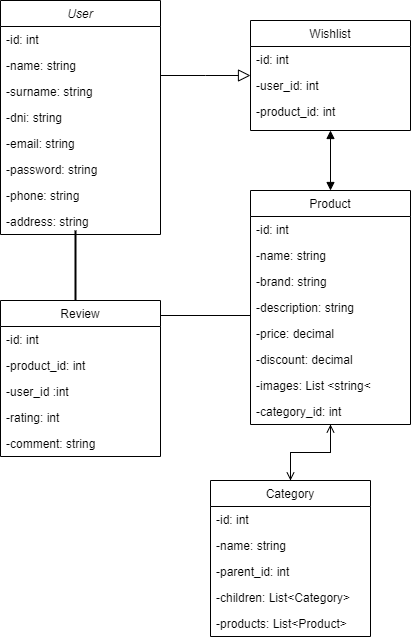

The diagram above was exported from draw.io. Its source (the exported page's mxGraphModel, read from the mxfile embedded in the PNG):
<mxGraphModel dx="1434" dy="796" grid="1" gridSize="10" guides="1" tooltips="1" connect="1" arrows="1" fold="1" page="1" pageScale="1" pageWidth="827" pageHeight="1169" math="0" shadow="0">
  <root>
    <mxCell id="WIyWlLk6GJQsqaUBKTNV-0" />
    <mxCell id="WIyWlLk6GJQsqaUBKTNV-1" parent="WIyWlLk6GJQsqaUBKTNV-0" />
    <mxCell id="zkfFHV4jXpPFQw0GAbJ--0" value="User" style="swimlane;fontStyle=2;align=center;verticalAlign=top;childLayout=stackLayout;horizontal=1;startSize=26;horizontalStack=0;resizeParent=1;resizeLast=0;collapsible=1;marginBottom=0;rounded=0;shadow=0;strokeWidth=1;" parent="WIyWlLk6GJQsqaUBKTNV-1" vertex="1">
      <mxGeometry x="220" y="100" width="160" height="234" as="geometry">
        <mxRectangle x="230" y="140" width="160" height="26" as="alternateBounds" />
      </mxGeometry>
    </mxCell>
    <mxCell id="zkfFHV4jXpPFQw0GAbJ--1" value="-id: int" style="text;align=left;verticalAlign=top;spacingLeft=4;spacingRight=4;overflow=hidden;rotatable=0;points=[[0,0.5],[1,0.5]];portConstraint=eastwest;" parent="zkfFHV4jXpPFQw0GAbJ--0" vertex="1">
      <mxGeometry y="26" width="160" height="26" as="geometry" />
    </mxCell>
    <mxCell id="zkfFHV4jXpPFQw0GAbJ--2" value="-name: string" style="text;align=left;verticalAlign=top;spacingLeft=4;spacingRight=4;overflow=hidden;rotatable=0;points=[[0,0.5],[1,0.5]];portConstraint=eastwest;rounded=0;shadow=0;html=0;" parent="zkfFHV4jXpPFQw0GAbJ--0" vertex="1">
      <mxGeometry y="52" width="160" height="26" as="geometry" />
    </mxCell>
    <mxCell id="zkfFHV4jXpPFQw0GAbJ--3" value="-surname: string" style="text;align=left;verticalAlign=top;spacingLeft=4;spacingRight=4;overflow=hidden;rotatable=0;points=[[0,0.5],[1,0.5]];portConstraint=eastwest;rounded=0;shadow=0;html=0;" parent="zkfFHV4jXpPFQw0GAbJ--0" vertex="1">
      <mxGeometry y="78" width="160" height="26" as="geometry" />
    </mxCell>
    <mxCell id="zkfFHV4jXpPFQw0GAbJ--5" value="-dni: string&#10;" style="text;align=left;verticalAlign=top;spacingLeft=4;spacingRight=4;overflow=hidden;rotatable=0;points=[[0,0.5],[1,0.5]];portConstraint=eastwest;" parent="zkfFHV4jXpPFQw0GAbJ--0" vertex="1">
      <mxGeometry y="104" width="160" height="26" as="geometry" />
    </mxCell>
    <mxCell id="upWLHhYDNqAcd5c8sTz2-0" value="-email: string&#10;" style="text;align=left;verticalAlign=top;spacingLeft=4;spacingRight=4;overflow=hidden;rotatable=0;points=[[0,0.5],[1,0.5]];portConstraint=eastwest;" parent="zkfFHV4jXpPFQw0GAbJ--0" vertex="1">
      <mxGeometry y="130" width="160" height="26" as="geometry" />
    </mxCell>
    <mxCell id="upWLHhYDNqAcd5c8sTz2-1" value="-password: string&#10;" style="text;align=left;verticalAlign=top;spacingLeft=4;spacingRight=4;overflow=hidden;rotatable=0;points=[[0,0.5],[1,0.5]];portConstraint=eastwest;" parent="zkfFHV4jXpPFQw0GAbJ--0" vertex="1">
      <mxGeometry y="156" width="160" height="26" as="geometry" />
    </mxCell>
    <mxCell id="upWLHhYDNqAcd5c8sTz2-2" value="-phone: string&#10;" style="text;align=left;verticalAlign=top;spacingLeft=4;spacingRight=4;overflow=hidden;rotatable=0;points=[[0,0.5],[1,0.5]];portConstraint=eastwest;" parent="zkfFHV4jXpPFQw0GAbJ--0" vertex="1">
      <mxGeometry y="182" width="160" height="26" as="geometry" />
    </mxCell>
    <mxCell id="upWLHhYDNqAcd5c8sTz2-3" value="-address: string&#10;" style="text;align=left;verticalAlign=top;spacingLeft=4;spacingRight=4;overflow=hidden;rotatable=0;points=[[0,0.5],[1,0.5]];portConstraint=eastwest;" parent="zkfFHV4jXpPFQw0GAbJ--0" vertex="1">
      <mxGeometry y="208" width="160" height="26" as="geometry" />
    </mxCell>
    <mxCell id="zkfFHV4jXpPFQw0GAbJ--6" value="Product" style="swimlane;fontStyle=0;align=center;verticalAlign=top;childLayout=stackLayout;horizontal=1;startSize=26;horizontalStack=0;resizeParent=1;resizeLast=0;collapsible=1;marginBottom=0;rounded=0;shadow=0;strokeWidth=1;" parent="WIyWlLk6GJQsqaUBKTNV-1" vertex="1">
      <mxGeometry x="470" y="290" width="160" height="234" as="geometry">
        <mxRectangle x="130" y="380" width="160" height="26" as="alternateBounds" />
      </mxGeometry>
    </mxCell>
    <mxCell id="zkfFHV4jXpPFQw0GAbJ--7" value="-id: int" style="text;align=left;verticalAlign=top;spacingLeft=4;spacingRight=4;overflow=hidden;rotatable=0;points=[[0,0.5],[1,0.5]];portConstraint=eastwest;" parent="zkfFHV4jXpPFQw0GAbJ--6" vertex="1">
      <mxGeometry y="26" width="160" height="26" as="geometry" />
    </mxCell>
    <mxCell id="upWLHhYDNqAcd5c8sTz2-7" value="-name: string" style="text;align=left;verticalAlign=top;spacingLeft=4;spacingRight=4;overflow=hidden;rotatable=0;points=[[0,0.5],[1,0.5]];portConstraint=eastwest;rounded=0;shadow=0;html=0;" parent="zkfFHV4jXpPFQw0GAbJ--6" vertex="1">
      <mxGeometry y="52" width="160" height="26" as="geometry" />
    </mxCell>
    <mxCell id="upWLHhYDNqAcd5c8sTz2-8" value="-brand: string" style="text;align=left;verticalAlign=top;spacingLeft=4;spacingRight=4;overflow=hidden;rotatable=0;points=[[0,0.5],[1,0.5]];portConstraint=eastwest;rounded=0;shadow=0;html=0;" parent="zkfFHV4jXpPFQw0GAbJ--6" vertex="1">
      <mxGeometry y="78" width="160" height="26" as="geometry" />
    </mxCell>
    <mxCell id="zkfFHV4jXpPFQw0GAbJ--8" value="-description: string" style="text;align=left;verticalAlign=top;spacingLeft=4;spacingRight=4;overflow=hidden;rotatable=0;points=[[0,0.5],[1,0.5]];portConstraint=eastwest;rounded=0;shadow=0;html=0;" parent="zkfFHV4jXpPFQw0GAbJ--6" vertex="1">
      <mxGeometry y="104" width="160" height="26" as="geometry" />
    </mxCell>
    <mxCell id="zkfFHV4jXpPFQw0GAbJ--11" value="-price: decimal" style="text;align=left;verticalAlign=top;spacingLeft=4;spacingRight=4;overflow=hidden;rotatable=0;points=[[0,0.5],[1,0.5]];portConstraint=eastwest;" parent="zkfFHV4jXpPFQw0GAbJ--6" vertex="1">
      <mxGeometry y="130" width="160" height="26" as="geometry" />
    </mxCell>
    <mxCell id="upWLHhYDNqAcd5c8sTz2-11" value="-discount: decimal" style="text;align=left;verticalAlign=top;spacingLeft=4;spacingRight=4;overflow=hidden;rotatable=0;points=[[0,0.5],[1,0.5]];portConstraint=eastwest;" parent="zkfFHV4jXpPFQw0GAbJ--6" vertex="1">
      <mxGeometry y="156" width="160" height="26" as="geometry" />
    </mxCell>
    <mxCell id="upWLHhYDNqAcd5c8sTz2-9" value="-images: List &lt;string&lt;" style="text;align=left;verticalAlign=top;spacingLeft=4;spacingRight=4;overflow=hidden;rotatable=0;points=[[0,0.5],[1,0.5]];portConstraint=eastwest;" parent="zkfFHV4jXpPFQw0GAbJ--6" vertex="1">
      <mxGeometry y="182" width="160" height="26" as="geometry" />
    </mxCell>
    <mxCell id="upWLHhYDNqAcd5c8sTz2-12" value="-category_id: int" style="text;align=left;verticalAlign=top;spacingLeft=4;spacingRight=4;overflow=hidden;rotatable=0;points=[[0,0.5],[1,0.5]];portConstraint=eastwest;" parent="zkfFHV4jXpPFQw0GAbJ--6" vertex="1">
      <mxGeometry y="208" width="160" height="26" as="geometry" />
    </mxCell>
    <mxCell id="zkfFHV4jXpPFQw0GAbJ--13" value="Category" style="swimlane;fontStyle=0;align=center;verticalAlign=top;childLayout=stackLayout;horizontal=1;startSize=26;horizontalStack=0;resizeParent=1;resizeLast=0;collapsible=1;marginBottom=0;rounded=0;shadow=0;strokeWidth=1;" parent="WIyWlLk6GJQsqaUBKTNV-1" vertex="1">
      <mxGeometry x="430" y="580" width="160" height="156" as="geometry">
        <mxRectangle x="340" y="380" width="170" height="26" as="alternateBounds" />
      </mxGeometry>
    </mxCell>
    <mxCell id="zkfFHV4jXpPFQw0GAbJ--14" value="-id: int" style="text;align=left;verticalAlign=top;spacingLeft=4;spacingRight=4;overflow=hidden;rotatable=0;points=[[0,0.5],[1,0.5]];portConstraint=eastwest;" parent="zkfFHV4jXpPFQw0GAbJ--13" vertex="1">
      <mxGeometry y="26" width="160" height="26" as="geometry" />
    </mxCell>
    <mxCell id="upWLHhYDNqAcd5c8sTz2-13" value="-name: string" style="text;align=left;verticalAlign=top;spacingLeft=4;spacingRight=4;overflow=hidden;rotatable=0;points=[[0,0.5],[1,0.5]];portConstraint=eastwest;" parent="zkfFHV4jXpPFQw0GAbJ--13" vertex="1">
      <mxGeometry y="52" width="160" height="26" as="geometry" />
    </mxCell>
    <mxCell id="upWLHhYDNqAcd5c8sTz2-14" value="-parent_id: int" style="text;align=left;verticalAlign=top;spacingLeft=4;spacingRight=4;overflow=hidden;rotatable=0;points=[[0,0.5],[1,0.5]];portConstraint=eastwest;" parent="zkfFHV4jXpPFQw0GAbJ--13" vertex="1">
      <mxGeometry y="78" width="160" height="26" as="geometry" />
    </mxCell>
    <mxCell id="upWLHhYDNqAcd5c8sTz2-16" value="-children: List&lt;Category&gt;" style="text;align=left;verticalAlign=top;spacingLeft=4;spacingRight=4;overflow=hidden;rotatable=0;points=[[0,0.5],[1,0.5]];portConstraint=eastwest;" parent="zkfFHV4jXpPFQw0GAbJ--13" vertex="1">
      <mxGeometry y="104" width="160" height="26" as="geometry" />
    </mxCell>
    <mxCell id="upWLHhYDNqAcd5c8sTz2-15" value="-products: List&lt;Product&gt;" style="text;align=left;verticalAlign=top;spacingLeft=4;spacingRight=4;overflow=hidden;rotatable=0;points=[[0,0.5],[1,0.5]];portConstraint=eastwest;" parent="zkfFHV4jXpPFQw0GAbJ--13" vertex="1">
      <mxGeometry y="130" width="160" height="26" as="geometry" />
    </mxCell>
    <mxCell id="zkfFHV4jXpPFQw0GAbJ--16" value="" style="endArrow=block;endSize=10;endFill=0;shadow=0;strokeWidth=1;rounded=0;edgeStyle=elbowEdgeStyle;elbow=vertical;" parent="WIyWlLk6GJQsqaUBKTNV-1" source="zkfFHV4jXpPFQw0GAbJ--0" target="zkfFHV4jXpPFQw0GAbJ--17" edge="1">
      <mxGeometry width="160" relative="1" as="geometry">
        <mxPoint x="420" y="270" as="sourcePoint" />
        <mxPoint x="450" y="200" as="targetPoint" />
      </mxGeometry>
    </mxCell>
    <mxCell id="zkfFHV4jXpPFQw0GAbJ--17" value="Wishlist" style="swimlane;fontStyle=0;align=center;verticalAlign=top;childLayout=stackLayout;horizontal=1;startSize=26;horizontalStack=0;resizeParent=1;resizeLast=0;collapsible=1;marginBottom=0;rounded=0;shadow=0;strokeWidth=1;" parent="WIyWlLk6GJQsqaUBKTNV-1" vertex="1">
      <mxGeometry x="470" y="120" width="160" height="110" as="geometry">
        <mxRectangle x="550" y="140" width="160" height="26" as="alternateBounds" />
      </mxGeometry>
    </mxCell>
    <mxCell id="zkfFHV4jXpPFQw0GAbJ--18" value="-id: int" style="text;align=left;verticalAlign=top;spacingLeft=4;spacingRight=4;overflow=hidden;rotatable=0;points=[[0,0.5],[1,0.5]];portConstraint=eastwest;" parent="zkfFHV4jXpPFQw0GAbJ--17" vertex="1">
      <mxGeometry y="26" width="160" height="26" as="geometry" />
    </mxCell>
    <mxCell id="zkfFHV4jXpPFQw0GAbJ--19" value="-user_id: int" style="text;align=left;verticalAlign=top;spacingLeft=4;spacingRight=4;overflow=hidden;rotatable=0;points=[[0,0.5],[1,0.5]];portConstraint=eastwest;rounded=0;shadow=0;html=0;" parent="zkfFHV4jXpPFQw0GAbJ--17" vertex="1">
      <mxGeometry y="52" width="160" height="26" as="geometry" />
    </mxCell>
    <mxCell id="zkfFHV4jXpPFQw0GAbJ--20" value="-product_id: int" style="text;align=left;verticalAlign=top;spacingLeft=4;spacingRight=4;overflow=hidden;rotatable=0;points=[[0,0.5],[1,0.5]];portConstraint=eastwest;rounded=0;shadow=0;html=0;" parent="zkfFHV4jXpPFQw0GAbJ--17" vertex="1">
      <mxGeometry y="78" width="160" height="26" as="geometry" />
    </mxCell>
    <mxCell id="zkfFHV4jXpPFQw0GAbJ--26" value="" style="endArrow=open;shadow=0;strokeWidth=1;rounded=0;endFill=1;edgeStyle=elbowEdgeStyle;elbow=vertical;" parent="WIyWlLk6GJQsqaUBKTNV-1" source="zkfFHV4jXpPFQw0GAbJ--6" target="zkfFHV4jXpPFQw0GAbJ--13" edge="1">
      <mxGeometry x="0.5" y="41" relative="1" as="geometry">
        <mxPoint x="344" y="480" as="sourcePoint" />
        <mxPoint x="414" y="480" as="targetPoint" />
        <mxPoint x="-40" y="32" as="offset" />
      </mxGeometry>
    </mxCell>
    <mxCell id="upWLHhYDNqAcd5c8sTz2-17" value="Review" style="swimlane;fontStyle=0;align=center;verticalAlign=top;childLayout=stackLayout;horizontal=1;startSize=26;horizontalStack=0;resizeParent=1;resizeLast=0;collapsible=1;marginBottom=0;rounded=0;shadow=0;strokeWidth=1;" parent="WIyWlLk6GJQsqaUBKTNV-1" vertex="1">
      <mxGeometry x="220" y="400" width="160" height="156" as="geometry">
        <mxRectangle x="340" y="380" width="170" height="26" as="alternateBounds" />
      </mxGeometry>
    </mxCell>
    <mxCell id="upWLHhYDNqAcd5c8sTz2-18" value="-id: int" style="text;align=left;verticalAlign=top;spacingLeft=4;spacingRight=4;overflow=hidden;rotatable=0;points=[[0,0.5],[1,0.5]];portConstraint=eastwest;" parent="upWLHhYDNqAcd5c8sTz2-17" vertex="1">
      <mxGeometry y="26" width="160" height="26" as="geometry" />
    </mxCell>
    <mxCell id="upWLHhYDNqAcd5c8sTz2-19" value="-product_id: int" style="text;align=left;verticalAlign=top;spacingLeft=4;spacingRight=4;overflow=hidden;rotatable=0;points=[[0,0.5],[1,0.5]];portConstraint=eastwest;" parent="upWLHhYDNqAcd5c8sTz2-17" vertex="1">
      <mxGeometry y="52" width="160" height="26" as="geometry" />
    </mxCell>
    <mxCell id="upWLHhYDNqAcd5c8sTz2-20" value="-user_id :int" style="text;align=left;verticalAlign=top;spacingLeft=4;spacingRight=4;overflow=hidden;rotatable=0;points=[[0,0.5],[1,0.5]];portConstraint=eastwest;" parent="upWLHhYDNqAcd5c8sTz2-17" vertex="1">
      <mxGeometry y="78" width="160" height="26" as="geometry" />
    </mxCell>
    <mxCell id="upWLHhYDNqAcd5c8sTz2-21" value="-rating: int" style="text;align=left;verticalAlign=top;spacingLeft=4;spacingRight=4;overflow=hidden;rotatable=0;points=[[0,0.5],[1,0.5]];portConstraint=eastwest;" parent="upWLHhYDNqAcd5c8sTz2-17" vertex="1">
      <mxGeometry y="104" width="160" height="26" as="geometry" />
    </mxCell>
    <mxCell id="upWLHhYDNqAcd5c8sTz2-22" value="-comment: string" style="text;align=left;verticalAlign=top;spacingLeft=4;spacingRight=4;overflow=hidden;rotatable=0;points=[[0,0.5],[1,0.5]];portConstraint=eastwest;" parent="upWLHhYDNqAcd5c8sTz2-17" vertex="1">
      <mxGeometry y="130" width="160" height="26" as="geometry" />
    </mxCell>
    <mxCell id="upWLHhYDNqAcd5c8sTz2-26" value="" style="endArrow=block;startArrow=block;endFill=1;startFill=1;html=1;rounded=0;" parent="WIyWlLk6GJQsqaUBKTNV-1" source="zkfFHV4jXpPFQw0GAbJ--17" target="zkfFHV4jXpPFQw0GAbJ--6" edge="1">
      <mxGeometry width="160" relative="1" as="geometry">
        <mxPoint x="420" y="340" as="sourcePoint" />
        <mxPoint x="580" y="340" as="targetPoint" />
      </mxGeometry>
    </mxCell>
    <mxCell id="upWLHhYDNqAcd5c8sTz2-29" value="" style="endArrow=open;shadow=0;strokeWidth=1;rounded=0;endFill=1;edgeStyle=elbowEdgeStyle;elbow=vertical;" parent="WIyWlLk6GJQsqaUBKTNV-1" source="zkfFHV4jXpPFQw0GAbJ--13" target="zkfFHV4jXpPFQw0GAbJ--6" edge="1">
      <mxGeometry x="0.5" y="41" relative="1" as="geometry">
        <mxPoint x="580" y="560" as="sourcePoint" />
        <mxPoint x="520" y="590" as="targetPoint" />
        <mxPoint x="-40" y="32" as="offset" />
      </mxGeometry>
    </mxCell>
    <mxCell id="upWLHhYDNqAcd5c8sTz2-34" value="" style="line;strokeWidth=1;rotatable=0;dashed=0;labelPosition=right;align=left;verticalAlign=middle;spacingTop=0;spacingLeft=6;points=[];portConstraint=eastwest;" parent="WIyWlLk6GJQsqaUBKTNV-1" vertex="1">
      <mxGeometry x="380" y="410" width="90" height="10" as="geometry" />
    </mxCell>
    <mxCell id="upWLHhYDNqAcd5c8sTz2-37" value="" style="line;strokeWidth=2;direction=south;html=1;" parent="WIyWlLk6GJQsqaUBKTNV-1" vertex="1">
      <mxGeometry x="290" y="330" width="10" height="70" as="geometry" />
    </mxCell>
  </root>
</mxGraphModel>